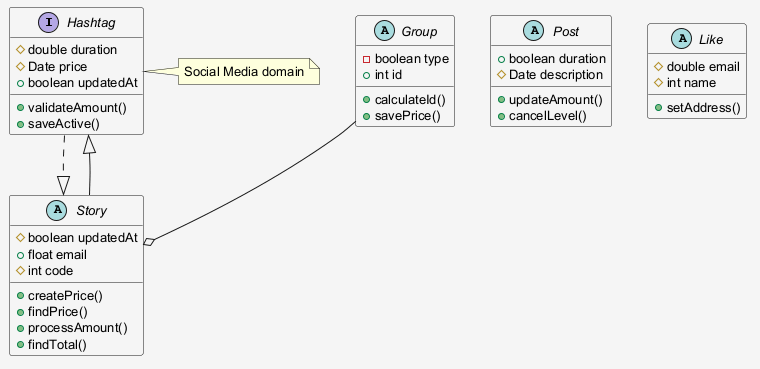

The diagram above was rendered by PlantUML. Its source (embedded in the PNG):
@startuml
skinparam shadowing false
skinparam backgroundColor #F5F5F5
skinparam defaultFontSize 13
interface Hashtag {
  #double duration
  #Date price
  +boolean updatedAt
  +validateAmount()
  +saveActive()
}
abstract class Story {
  #boolean updatedAt
  +float email
  #int code
  +createPrice()
  +findPrice()
  +processAmount()
  +findTotal()
}
abstract class Group {
  -boolean type
  +int id
  +calculateId()
  +savePrice()
}
abstract class Post {
  +boolean duration
  #Date description
  +updateAmount()
  +cancelLevel()
}
abstract class Like {
  #double email
  #int name
  +setAddress()
}
Group --o Story
Hashtag ..|> Story
Story --|> Hashtag
note right of Hashtag : Social Media domain
@enduml